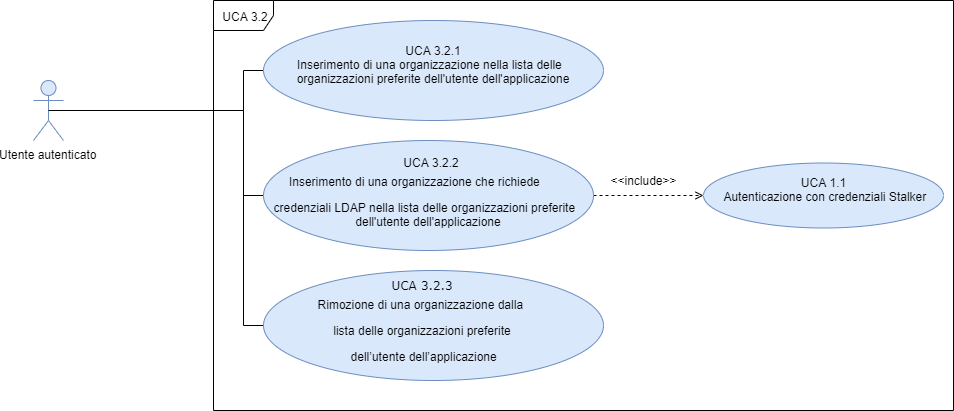

The diagram above was exported from draw.io. Its source (the exported page's mxGraphModel, read from the mxfile embedded in the PNG):
<mxGraphModel dx="1024" dy="592" grid="1" gridSize="10" guides="1" tooltips="1" connect="1" arrows="1" fold="1" page="1" pageScale="1" pageWidth="1169" pageHeight="826" background="#ffffff" math="0" shadow="0">
  <root>
    <mxCell id="0" />
    <mxCell id="1" parent="0" />
    <mxCell id="oN_kdO01a8wj3VtYlpbk-1" value="UCA 3.2" style="shape=umlFrame;whiteSpace=wrap;html=1;fontSize=12;" parent="1" vertex="1">
      <mxGeometry x="230" y="210" width="740" height="410" as="geometry" />
    </mxCell>
    <mxCell id="F5nihUhlKuOrJWTDYvyg-42" value="Utente autenticato" style="shape=umlActor;verticalLabelPosition=bottom;labelBackgroundColor=#ffffff;verticalAlign=top;html=1;outlineConnect=0;fillColor=#dae8fc;strokeColor=#6c8ebf;fontSize=12;" parent="1" vertex="1">
      <mxGeometry x="50" y="290" width="30" height="60" as="geometry" />
    </mxCell>
    <mxCell id="F5nihUhlKuOrJWTDYvyg-46" style="edgeStyle=orthogonalEdgeStyle;rounded=0;orthogonalLoop=1;jettySize=auto;html=1;exitX=0;exitY=0.5;exitDx=0;exitDy=0;entryX=0.5;entryY=0.5;entryDx=0;entryDy=0;entryPerimeter=0;endArrow=none;endFill=0;fontSize=12;" parent="1" source="F5nihUhlKuOrJWTDYvyg-44" target="F5nihUhlKuOrJWTDYvyg-42" edge="1">
      <mxGeometry relative="1" as="geometry">
        <Array as="points">
          <mxPoint x="260" y="280" />
          <mxPoint x="260" y="320" />
        </Array>
      </mxGeometry>
    </mxCell>
    <mxCell id="F5nihUhlKuOrJWTDYvyg-44" value="&lt;div style=&quot;font-size: 12px&quot;&gt;&lt;font style=&quot;font-size: 12px&quot;&gt;&lt;span style=&quot;font-size: 12px&quot;&gt;UCA 3.2.1&lt;/span&gt;&lt;/font&gt;&lt;/div&gt;&lt;div style=&quot;text-indent: -24px&quot;&gt;&amp;nbsp; &amp;nbsp; &amp;nbsp;Inserimento di una organizzazione nella lista delle organizzazioni preferite dell'utente dell'applicazione&lt;br&gt;&lt;/div&gt;&lt;p class=&quot;MsoListParagraph&quot; style=&quot;text-indent: -18pt ; font-size: 12px&quot;&gt;&lt;/p&gt;" style="ellipse;whiteSpace=wrap;html=1;fillColor=#dae8fc;strokeColor=#6c8ebf;fontSize=12;" parent="1" vertex="1">
      <mxGeometry x="280" y="230" width="340" height="100" as="geometry" />
    </mxCell>
    <mxCell id="F5nihUhlKuOrJWTDYvyg-47" style="edgeStyle=orthogonalEdgeStyle;rounded=0;orthogonalLoop=1;jettySize=auto;html=1;exitX=0;exitY=0.5;exitDx=0;exitDy=0;endArrow=none;endFill=0;fontSize=12;" parent="1" source="F5nihUhlKuOrJWTDYvyg-45" edge="1">
      <mxGeometry relative="1" as="geometry">
        <mxPoint x="150" y="320" as="targetPoint" />
        <Array as="points">
          <mxPoint x="260" y="405" />
          <mxPoint x="260" y="320" />
        </Array>
      </mxGeometry>
    </mxCell>
    <mxCell id="P_jkb2u_NdpWDa-Uxap5-4" style="edgeStyle=orthogonalEdgeStyle;rounded=0;orthogonalLoop=1;jettySize=auto;html=1;exitX=1;exitY=0.5;exitDx=0;exitDy=0;endArrow=open;endFill=0;dashed=1;" edge="1" parent="1" source="F5nihUhlKuOrJWTDYvyg-45" target="P_jkb2u_NdpWDa-Uxap5-3">
      <mxGeometry relative="1" as="geometry" />
    </mxCell>
    <mxCell id="F5nihUhlKuOrJWTDYvyg-45" value="&lt;p class=&quot;MsoListParagraph&quot; style=&quot;text-indent: -18pt ; line-height: 0%&quot;&gt;&amp;nbsp; &amp;nbsp; &amp;nbsp; &amp;nbsp; &amp;nbsp; UCA 3.2.2&amp;nbsp;&lt;/p&gt;&lt;p class=&quot;MsoListParagraph&quot; style=&quot;text-indent: -18pt ; line-height: 120%&quot;&gt;Inserimento di una organizzazione che&amp;nbsp;&lt;span style=&quot;text-indent: -18pt&quot;&gt;richiede&amp;nbsp;&lt;/span&gt;&lt;/p&gt;&lt;p class=&quot;MsoListParagraph&quot; style=&quot;text-indent: -18pt ; line-height: 120%&quot;&gt;&lt;span style=&quot;text-indent: -18pt ; line-height: 50%&quot;&gt;&amp;nbsp; &amp;nbsp; &amp;nbsp;credenziali LDAP nella lista delle organizzazioni preferite dell'utente dell'applicazione&lt;/span&gt;&lt;/p&gt;" style="ellipse;whiteSpace=wrap;html=1;fillColor=#dae8fc;strokeColor=#6c8ebf;fontSize=12;align=center;" parent="1" vertex="1">
      <mxGeometry x="280" y="350" width="330" height="110" as="geometry" />
    </mxCell>
    <mxCell id="P_jkb2u_NdpWDa-Uxap5-2" style="edgeStyle=orthogonalEdgeStyle;rounded=0;orthogonalLoop=1;jettySize=auto;html=1;exitX=0;exitY=0.5;exitDx=0;exitDy=0;endArrow=none;endFill=0;" edge="1" parent="1" source="P_jkb2u_NdpWDa-Uxap5-1">
      <mxGeometry relative="1" as="geometry">
        <mxPoint x="260" y="400" as="targetPoint" />
      </mxGeometry>
    </mxCell>
    <mxCell id="P_jkb2u_NdpWDa-Uxap5-1" value="&lt;p class=&quot;MsoListParagraph&quot; style=&quot;text-indent: -18pt ; font-size: 12px ; line-height: 0%&quot;&gt;&lt;font style=&quot;font-size: 12px&quot;&gt;&lt;font face=&quot;Verdana&quot; style=&quot;font-size: 12px&quot;&gt;UCA 3.2.3&lt;/font&gt;&lt;/font&gt;&lt;/p&gt;&lt;p class=&quot;MsoListParagraph&quot; style=&quot;text-indent: -18pt ; font-size: 12px&quot;&gt;&lt;span style=&quot;text-indent: -18pt&quot;&gt;Rimozione di una organizzazione dalla&amp;nbsp;&lt;/span&gt;&lt;/p&gt;&lt;div style=&quot;text-indent: -24px&quot;&gt;&lt;span&gt;lista delle organizzazioni preferite&lt;/span&gt;&lt;/div&gt;&lt;p class=&quot;MsoListParagraph&quot; style=&quot;text-indent: -18pt ; font-size: 12px&quot;&gt;&lt;span style=&quot;text-indent: -18pt&quot;&gt;&amp;nbsp;dell’utente dell’applicazione&lt;/span&gt;&lt;/p&gt;" style="ellipse;whiteSpace=wrap;html=1;fillColor=#dae8fc;strokeColor=#6c8ebf;fontSize=12;align=center;" vertex="1" parent="1">
      <mxGeometry x="280" y="480" width="340" height="110" as="geometry" />
    </mxCell>
    <mxCell id="P_jkb2u_NdpWDa-Uxap5-3" value="&lt;div style=&quot;font-size: 12px&quot;&gt;UCA 1.1&lt;/div&gt;&lt;div style=&quot;font-size: 12px&quot;&gt;&amp;nbsp;Autenticazione con credenziali Stalker&lt;/div&gt;&lt;p class=&quot;MsoListParagraph&quot; style=&quot;text-indent: -18pt ; font-size: 12px&quot;&gt;&lt;/p&gt;" style="ellipse;whiteSpace=wrap;html=1;fillColor=#dae8fc;strokeColor=#6c8ebf;fontSize=12;" vertex="1" parent="1">
      <mxGeometry x="720" y="372.5" width="240" height="65" as="geometry" />
    </mxCell>
    <mxCell id="P_jkb2u_NdpWDa-Uxap5-5" value="&amp;lt;&amp;lt;include&amp;gt;&amp;gt;" style="text;html=1;strokeColor=none;fillColor=none;align=center;verticalAlign=middle;whiteSpace=wrap;rounded=0;" vertex="1" parent="1">
      <mxGeometry x="640" y="380" width="40" height="20" as="geometry" />
    </mxCell>
  </root>
</mxGraphModel>